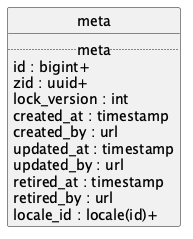

The diagram above was rendered by PlantUML. Its source (embedded in the PNG):
@startuml uml
skinparam monochrome true
skinparam linetype ortho
hide circle

entity meta {
  .. meta ..
  id : bigint+
  zid : uuid+
  lock_version : int
  created_at : timestamp
  created_by : url
  updated_at : timestamp
  updated_by : url
  retired_at : timestamp
  retired_by : url
  locale_id : locale(id)+
}

@enduml